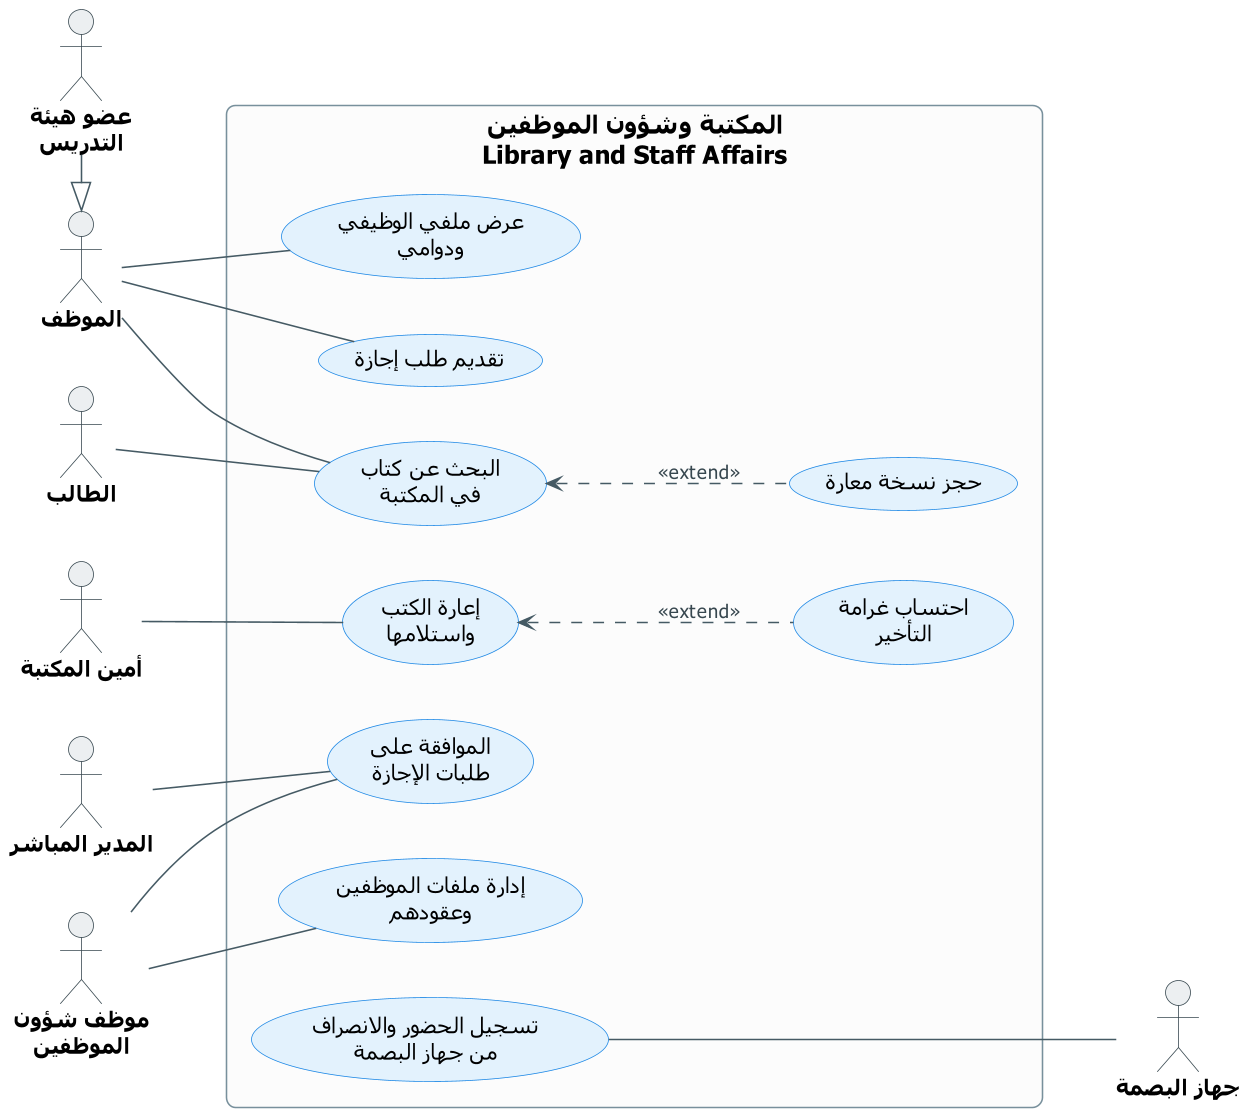

The diagram above was rendered by PlantUML. Its source (embedded in the PNG):
@startuml UCD-12-library-hr
' ===== النمط الموحّد (انسخه مع المخطط) =====
skinparam dpi 150
skinparam defaultFontName Tahoma
skinparam shadowing false
skinparam roundcorner 12
skinparam defaultTextAlignment center
skinparam ArrowColor #455A64
skinparam ArrowFontSize 12
skinparam ArrowFontColor #37474F
skinparam actor {
  BorderColor #37474F
  BackgroundColor #ECEFF1
  FontSize 14
  FontStyle bold
}
skinparam usecase {
  BackgroundColor #E3F2FD
  BorderColor #1E88E5
  FontSize 14
}
skinparam rectangle {
  BackgroundColor #FCFCFC
  BorderColor #78909C
  FontSize 16
  FontStyle bold
}
skinparam note {
  BackgroundColor #FFF8E1
  BorderColor #FFB300
  FontSize 12
}
left to right direction
' ===== المخطط =====

actor "عضو هيئة\nالتدريس" as INS
actor "الموظف" as EMP
actor "الطالب" as STU
actor "أمين المكتبة" as LIB
actor "المدير المباشر" as MGR
actor "موظف شؤون\nالموظفين" as HRO
actor "جهاز البصمة" as BIO

rectangle "المكتبة وشؤون الموظفين\nLibrary and Staff Affairs" {
  usecase "عرض ملفي الوظيفي\nودوامي" as SELF
  usecase "تقديم طلب إجازة" as LEAVE
  usecase "البحث عن كتاب\nفي المكتبة" as SEARCH
  usecase "إعارة الكتب\nواستلامها" as LOAN
  usecase "الموافقة على\nطلبات الإجازة" as APPROVE
  usecase "إدارة ملفات الموظفين\nوعقودهم" as FILES
  usecase "تسجيل الحضور والانصراف\nمن جهاز البصمة" as ATTEND
  usecase "حجز نسخة معارة" as HOLD
  usecase "احتساب غرامة\nالتأخير" as FINE
}

INS -|> EMP

EMP -- SELF
EMP -- LEAVE
EMP -- SEARCH
STU -- SEARCH
LIB -- LOAN
MGR -- APPROVE
HRO -- APPROVE
HRO -- FILES

SEARCH <.. HOLD : <<extend>>
LOAN <.. FINE : <<extend>>
ATTEND --- BIO
@enduml